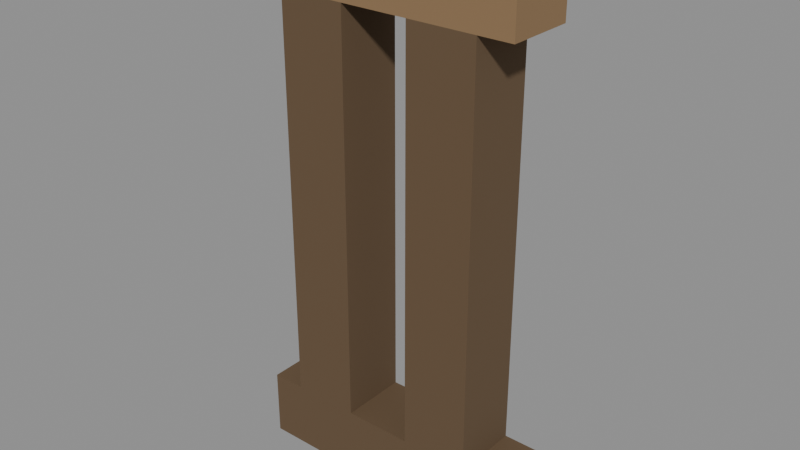 # Source: sb03.rail.blend  (saved by Blender 5.1.30; exported with 4.5.12 LTS)
import bpy
from mathutils import Matrix  # noqa: F401  (used for matrix-valued properties, if any)

bpy.ops.wm.read_factory_settings(use_empty=True)
scene = bpy.context.scene
scene.name = 'Scene'

# ---- collections
col_vw_sb03_rail = bpy.data.collections.new('VW.sb03.rail'); scene.collection.children.link(col_vw_sb03_rail)

# ---- materials (node trees are filled in below, after node groups)
mat_vw_sb03_rail_wood = bpy.data.materials.new('VW.sb03.rail.wood')
mat_vw_sb03_rail_wood.diffuse_color = (0.126, 0.07829, 0.03968, 1.0)
mat_vw_sb03_rail_wood_light = bpy.data.materials.new('VW.sb03.rail.wood.light')
mat_vw_sb03_rail_wood_light.diffuse_color = (0.2633, 0.1626, 0.07829, 1.0)

# ---- material node trees
mat_vw_sb03_rail_wood.use_nodes = True; mat_vw_sb03_rail_wood.node_tree.nodes.clear()
_N = mat_vw_sb03_rail_wood.node_tree.nodes; _L = mat_vw_sb03_rail_wood.node_tree.links
n0 = _N.new('ShaderNodeBsdfPrincipled'); n0.name = 'Principled BSDF'; n0.location = (-200, 100)
n0.inputs[0].default_value = (0.126, 0.07829, 0.03968, 1.0)
n0.inputs[2].default_value = 0.92
n0.inputs[27].default_value = (0.126, 0.07829, 0.03968, 1.0)
n1 = _N.new('ShaderNodeOutputMaterial'); n1.name = 'Material Output'; n1.location = (200, 100)
_L.new(n0.outputs[0], n1.inputs[0])
n1.is_active_output = True
mat_vw_sb03_rail_wood_light.use_nodes = True; mat_vw_sb03_rail_wood_light.node_tree.nodes.clear()
_N = mat_vw_sb03_rail_wood_light.node_tree.nodes; _L = mat_vw_sb03_rail_wood_light.node_tree.links
n0 = _N.new('ShaderNodeBsdfPrincipled'); n0.name = 'Principled BSDF'; n0.location = (-200, 100)
n0.inputs[0].default_value = (0.2633, 0.1626, 0.07829, 1.0)
n0.inputs[2].default_value = 0.9
n0.inputs[27].default_value = (0.2633, 0.1626, 0.07829, 1.0)
n1 = _N.new('ShaderNodeOutputMaterial'); n1.name = 'Material Output'; n1.location = (200, 100)
_L.new(n0.outputs[0], n1.inputs[0])
n1.is_active_output = True

# ---- meshes
me_vw_block = bpy.data.meshes.new('VW.block')
me_vw_block.from_pydata([(-0.25, -0.0625, 0.0), (0.25, -0.0625, 0.0), (0.25, 0.0625, 0.0), (-0.25, 0.0625, 0.0), (-0.25, -0.0625, 0.125), (0.25, -0.0625, 0.125), (0.25, 0.0625, 0.125), (-0.25, 0.0625, 0.125)], [], [(0, 3, 2, 1), (4, 5, 6, 7), (0, 1, 5, 4), (1, 2, 6, 5), (2, 3, 7, 6), (3, 0, 4, 7)])
me_vw_block.materials.append(mat_vw_sb03_rail_wood)
me_vw_block.update()
me_vw_block_001 = bpy.data.meshes.new('VW.block.001')
me_vw_block_001.from_pydata([(-0.0625, -0.0625, 0.0), (0.0625, -0.0625, 0.0), (0.0625, 0.0625, 0.0), (-0.0625, 0.0625, 0.0), (-0.0625, -0.0625, 0.75), (0.0625, -0.0625, 0.75), (0.0625, 0.0625, 0.75), (-0.0625, 0.0625, 0.75)], [], [(0, 3, 2, 1), (4, 5, 6, 7), (0, 1, 5, 4), (1, 2, 6, 5), (2, 3, 7, 6), (3, 0, 4, 7)])
me_vw_block_001.materials.append(mat_vw_sb03_rail_wood)
me_vw_block_001.update()
me_vw_block_002 = bpy.data.meshes.new('VW.block.002')
me_vw_block_002.from_pydata([(-0.25, -0.0625, 0.0), (0.25, -0.0625, 0.0), (0.25, 0.0625, 0.0), (-0.25, 0.0625, 0.0), (-0.25, -0.0625, 0.125), (0.25, -0.0625, 0.125), (0.25, 0.0625, 0.125), (-0.25, 0.0625, 0.125)], [], [(0, 3, 2, 1), (4, 5, 6, 7), (0, 1, 5, 4), (1, 2, 6, 5), (2, 3, 7, 6), (3, 0, 4, 7)])
me_vw_block_002.materials.append(mat_vw_sb03_rail_wood_light)
me_vw_block_002.update()

# ---- objects
ob_vw_lower = bpy.data.objects.new('VW.lower', me_vw_block)
ob_vw_slat_left = bpy.data.objects.new('VW.slat.left', me_vw_block_001)
ob_vw_slat_right = bpy.data.objects.new('VW.slat.right', me_vw_block_001)
ob_vw_upper = bpy.data.objects.new('VW.upper', me_vw_block_002)

# ---- transforms, parenting, visibility, modifiers, constraints
ob_vw_lower.location = (0.0, 0.0, 0.0)
ob_vw_slat_left.location = (-0.125, 0.0, 0.125)
ob_vw_slat_right.location = (0.125, 0.0, 0.125)
ob_vw_upper.location = (0.0, 0.0, 0.875)

# ---- collection membership
col_vw_sb03_rail.objects.link(ob_vw_lower)
col_vw_sb03_rail.objects.link(ob_vw_slat_left)
col_vw_sb03_rail.objects.link(ob_vw_slat_right)
col_vw_sb03_rail.objects.link(ob_vw_upper)

# ---- scene / render settings (as saved in the file)
scene.frame_start = 1; scene.frame_end = 250; scene.frame_set(1)
scene.render.engine = 'BLENDER_EEVEE_NEXT'
scene.render.bake_bias = 0.0
scene.render.bake_samples = 0
scene.cycles.sampling_pattern = 'TABULATED_SOBOL'
scene.eevee.use_volume_custom_range = False
bpy.context.view_layer.update()

# ---- added for rendering (the .blend has no active camera and no usable light): camera, sun + grey world if the file has none
cam_auto = bpy.data.cameras.new('AutoCamera')
cam_auto.lens = 50.0
cam_auto.sensor_width = 36.0
cam_auto.clip_end = 1000.0
ob_auto_camera = bpy.data.objects.new('AutoCamera', cam_auto)
scene.collection.objects.link(ob_auto_camera)
ob_auto_camera.location = (1.04088, -1.24905, 1.3327)
ob_auto_camera.rotation_euler = (1.09748, -7.21219e-08, 0.694738)
scene.camera = ob_auto_camera
light_auto_sun = bpy.data.lights.new('AutoSun', 'SUN')
light_auto_sun.energy = 3.0
light_auto_sun.angle = 0.0523599
ob_auto_sun = bpy.data.objects.new('AutoSun', light_auto_sun)
scene.collection.objects.link(ob_auto_sun)
ob_auto_sun.rotation_euler = (0.872665, 0.174533, 0.523599)
if scene.world is None:
    world_auto = bpy.data.worlds.new('AutoWorld')
    world_auto.color = (0.3, 0.3, 0.3)
    scene.world = world_auto
bpy.context.view_layer.update()
